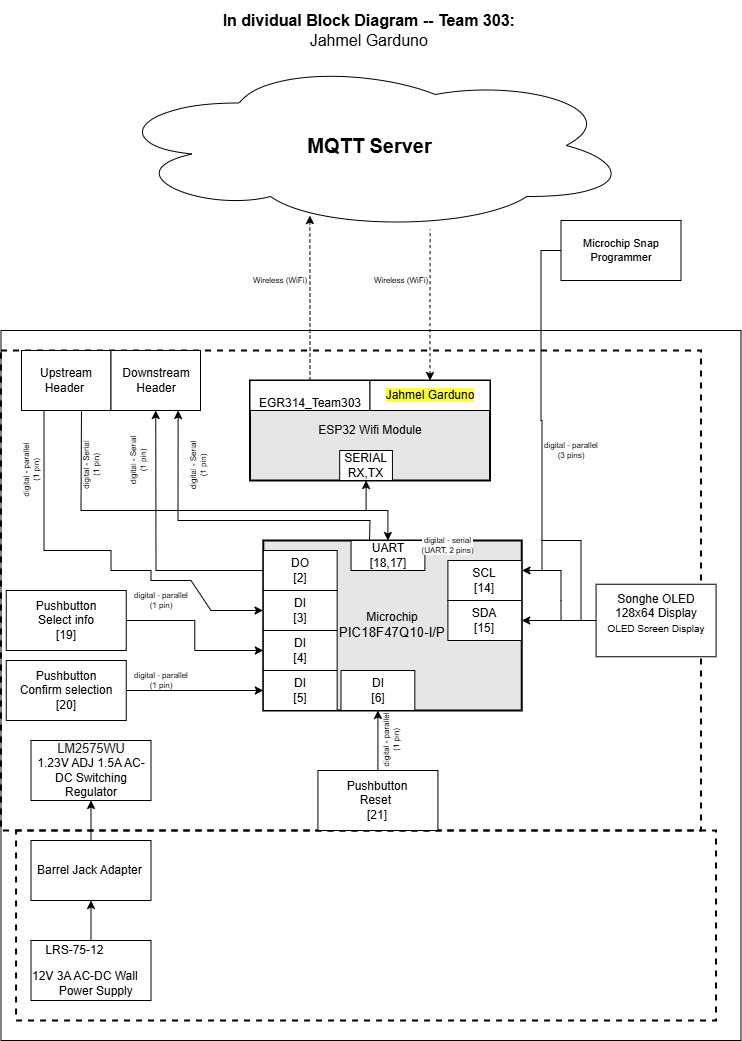

The diagram above was exported from draw.io. Its source (the exported page's mxGraphModel, read from the mxfile embedded in the PNG):
<mxGraphModel dx="2803.5" dy="659" grid="1" gridSize="10" guides="1" tooltips="1" connect="1" arrows="1" fold="1" page="1" pageScale="1.5" pageWidth="1169" pageHeight="827" background="#ffffff" math="0" shadow="0">
  <root>
    <mxCell id="0" style=";html=1;" />
    <mxCell id="1" style=";html=1;" parent="0" />
    <mxCell id="aC57QmPyYTqG6Asludqg-9" value="" style="rounded=0;whiteSpace=wrap;html=1;fontSize=16;" parent="1" vertex="1">
      <mxGeometry x="-20" y="350" width="740" height="710" as="geometry" />
    </mxCell>
    <mxCell id="zSoxXOAhGFOt2usmLHU0-1" value="" style="rounded=0;whiteSpace=wrap;html=1;fillColor=none;dashed=1;strokeWidth=2;" parent="1" vertex="1">
      <mxGeometry x="-20" y="370" width="700" height="480" as="geometry" />
    </mxCell>
    <mxCell id="zSoxXOAhGFOt2usmLHU0-2" value="" style="rounded=0;whiteSpace=wrap;html=1;fillColor=none;dashed=1;strokeWidth=2;" parent="1" vertex="1">
      <mxGeometry x="-4.94" y="850" width="700" height="190" as="geometry" />
    </mxCell>
    <mxCell id="9j5Bc3N9rgv02oG_bQQu-1" value="&lt;b&gt;&lt;font style=&quot;font-size: 20px&quot;&gt;MQTT Server&lt;/font&gt;&lt;/b&gt;" style="ellipse;shape=cloud;whiteSpace=wrap;html=1;" parent="1" vertex="1">
      <mxGeometry x="87.5" y="80" width="523" height="170" as="geometry" />
    </mxCell>
    <mxCell id="a6fdC5Tna3BXhft-Fqqh-38" value="" style="edgeStyle=orthogonalEdgeStyle;rounded=0;orthogonalLoop=1;jettySize=auto;html=1;" parent="1" source="9j5Bc3N9rgv02oG_bQQu-24" target="9j5Bc3N9rgv02oG_bQQu-29" edge="1">
      <mxGeometry relative="1" as="geometry" />
    </mxCell>
    <mxCell id="9j5Bc3N9rgv02oG_bQQu-24" value="Pushbutton&lt;div&gt;Select info&lt;/div&gt;&lt;div&gt;[19]&lt;/div&gt;" style="rounded=0;whiteSpace=wrap;html=1;" parent="1" vertex="1">
      <mxGeometry x="-14.75" y="610" width="120" height="60" as="geometry" />
    </mxCell>
    <mxCell id="9j5Bc3N9rgv02oG_bQQu-47" value="" style="group;strokeWidth=1;" parent="1" vertex="1" connectable="0">
      <mxGeometry x="270" y="560" width="240.03" height="190" as="geometry" />
    </mxCell>
    <mxCell id="9j5Bc3N9rgv02oG_bQQu-6" value="&lt;div&gt;Microchip&lt;/div&gt;&lt;div&gt;&lt;span style=&quot;font-size: 10pt ; font-family: &amp;#34;arial&amp;#34; ; font-style: normal&quot;&gt;PIC18F47Q10-I/P&lt;/span&gt;&lt;/div&gt;" style="rounded=0;whiteSpace=wrap;html=1;strokeWidth=2;fillColor=#E6E6E6;" parent="9j5Bc3N9rgv02oG_bQQu-47" vertex="1">
      <mxGeometry x="-27.68937937399062" width="258.43420749057907" height="170" as="geometry" />
    </mxCell>
    <mxCell id="9j5Bc3N9rgv02oG_bQQu-31" value="SDA&lt;br&gt;&lt;div&gt;[15]&lt;/div&gt;" style="rounded=0;whiteSpace=wrap;html=1;" parent="9j5Bc3N9rgv02oG_bQQu-47" vertex="1">
      <mxGeometry x="156.90648311928015" y="60" width="73.83834499730833" height="40" as="geometry" />
    </mxCell>
    <mxCell id="9j5Bc3N9rgv02oG_bQQu-40" value="&lt;div&gt;UART&lt;/div&gt;&lt;div&gt;[18,17]&lt;/div&gt;" style="rounded=0;whiteSpace=wrap;html=1;" parent="9j5Bc3N9rgv02oG_bQQu-47" vertex="1">
      <mxGeometry x="60.04903406906098" width="73.83834499730833" height="30" as="geometry" />
    </mxCell>
    <mxCell id="aC57QmPyYTqG6Asludqg-1" value="SCL&lt;div&gt;[14]&lt;/div&gt;" style="rounded=0;whiteSpace=wrap;html=1;" parent="9j5Bc3N9rgv02oG_bQQu-47" vertex="1">
      <mxGeometry x="156.90648311928015" y="20" width="73.83834499730833" height="40" as="geometry" />
    </mxCell>
    <mxCell id="a6fdC5Tna3BXhft-Fqqh-5" value="DI&lt;div&gt;[6]&lt;/div&gt;" style="rounded=0;whiteSpace=wrap;html=1;" parent="9j5Bc3N9rgv02oG_bQQu-47" vertex="1">
      <mxGeometry x="50.00062062600938" y="130" width="73.83834499730833" height="40" as="geometry" />
    </mxCell>
    <mxCell id="a6fdC5Tna3BXhft-Fqqh-39" value="&lt;div&gt;DO&lt;/div&gt;&lt;div&gt;[2]&lt;/div&gt;" style="rounded=0;whiteSpace=wrap;html=1;" parent="9j5Bc3N9rgv02oG_bQQu-47" vertex="1">
      <mxGeometry x="-27.68937937399062" y="10" width="73.83834499730833" height="40" as="geometry" />
    </mxCell>
    <mxCell id="_skWGeGQ9FX85H6YMqPT-2" value="Songhe OLED 128x64 Display&lt;br&gt;&lt;div&gt;&lt;font style=&quot;font-size: 10px;&quot;&gt;OLED Screen Display&lt;/font&gt;&lt;/div&gt;&lt;div&gt;&lt;br&gt;&lt;/div&gt;" style="rounded=0;whiteSpace=wrap;html=1;" parent="1" vertex="1">
      <mxGeometry x="575.06" y="603.75" width="120" height="72.5" as="geometry" />
    </mxCell>
    <mxCell id="JOMnKlJys3NHe0t_5HwK-2" value="&lt;div style=&quot;font-size: 8px&quot;&gt;digital - parallel&lt;/div&gt;&lt;div style=&quot;font-size: 8px&quot;&gt;(1 pin)&lt;br&gt;&lt;/div&gt;" style="text;html=1;strokeColor=none;fillColor=none;align=center;verticalAlign=middle;whiteSpace=wrap;rounded=0;fontSize=8;rotation=-90;direction=east;" parent="1" vertex="1">
      <mxGeometry x="340" y="750" width="60" height="20" as="geometry" />
    </mxCell>
    <mxCell id="J8ns3n-xOa6iXa_PQh_Z-11" value="&lt;p style=&quot;line-height: 120%&quot;&gt;&lt;span style=&quot;color: rgba(0, 0, 0, 0.87); font-family: Roboto, -apple-system, BlinkMacSystemFont, Helvetica, Arial, sans-serif; font-size: 12.8px; text-align: left; background-color: rgba(0, 0, 0, 0.035);&quot;&gt;LM2575WU&lt;/span&gt;&lt;br&gt;1.23V ADJ 1.5A AC-DC Switching Regulator&lt;br&gt;&lt;/p&gt;" style="rounded=0;whiteSpace=wrap;html=1;" parent="1" vertex="1">
      <mxGeometry x="10" y="760" width="120" height="60" as="geometry" />
    </mxCell>
    <mxCell id="aC57QmPyYTqG6Asludqg-2" value="&lt;div style=&quot;font-size: 8px;&quot;&gt;digital - serial&lt;br style=&quot;font-size: 8px;&quot;&gt;(UART, 2 pins)&lt;/div&gt;" style="edgeStyle=orthogonalEdgeStyle;rounded=0;orthogonalLoop=1;jettySize=auto;html=1;fontSize=8;startArrow=classic;startFill=1;" parent="1" source="9j5Bc3N9rgv02oG_bQQu-41" target="9j5Bc3N9rgv02oG_bQQu-40" edge="1">
      <mxGeometry x="-0.0013" y="-35" relative="1" as="geometry">
        <mxPoint x="70" as="offset" />
      </mxGeometry>
    </mxCell>
    <mxCell id="aC57QmPyYTqG6Asludqg-6" style="edgeStyle=orthogonalEdgeStyle;rounded=0;orthogonalLoop=1;jettySize=auto;html=1;startArrow=classic;startFill=1;fontSize=8;entryX=0.615;entryY=0.994;entryDx=0;entryDy=0;entryPerimeter=0;endArrow=none;endFill=0;dashed=1;" parent="1" source="9j5Bc3N9rgv02oG_bQQu-49" target="9j5Bc3N9rgv02oG_bQQu-1" edge="1">
      <mxGeometry relative="1" as="geometry">
        <mxPoint x="470" y="290" as="targetPoint" />
      </mxGeometry>
    </mxCell>
    <mxCell id="aC57QmPyYTqG6Asludqg-7" style="edgeStyle=orthogonalEdgeStyle;rounded=0;orthogonalLoop=1;jettySize=auto;html=1;entryX=0.385;entryY=0.912;entryDx=0;entryDy=0;entryPerimeter=0;startArrow=none;startFill=0;fontSize=8;dashed=1;" parent="1" source="9j5Bc3N9rgv02oG_bQQu-42" target="9j5Bc3N9rgv02oG_bQQu-1" edge="1">
      <mxGeometry relative="1" as="geometry" />
    </mxCell>
    <mxCell id="aC57QmPyYTqG6Asludqg-8" value="&lt;div style=&quot;font-size: 16px&quot;&gt;&lt;b style=&quot;font-size: 16px&quot;&gt;In dividual Block Diagram -- Team 303:&amp;nbsp;&lt;/b&gt;&lt;/div&gt;&lt;div style=&quot;font-size: 16px&quot;&gt;Jahmel Garduno&amp;nbsp;&lt;br style=&quot;font-size: 16px&quot;&gt;&lt;/div&gt;" style="text;html=1;strokeColor=none;fillColor=none;align=center;verticalAlign=middle;whiteSpace=wrap;rounded=0;fontSize=16;" parent="1" vertex="1">
      <mxGeometry x="20" y="20" width="660" height="60" as="geometry" />
    </mxCell>
    <mxCell id="aC57QmPyYTqG6Asludqg-13" style="edgeStyle=orthogonalEdgeStyle;rounded=0;orthogonalLoop=1;jettySize=auto;html=1;startArrow=none;startFill=0;endArrow=classic;fontSize=11;strokeWidth=1;sketch=0;" parent="1" source="aC57QmPyYTqG6Asludqg-10" edge="1">
      <mxGeometry relative="1" as="geometry">
        <mxPoint x="501" y="590" as="targetPoint" />
        <Array as="points">
          <mxPoint x="520" y="270" />
          <mxPoint x="520" y="440" />
          <mxPoint x="521" y="440" />
          <mxPoint x="521" y="590" />
        </Array>
      </mxGeometry>
    </mxCell>
    <mxCell id="aC57QmPyYTqG6Asludqg-10" value="Microchip Snap Programmer" style="rounded=0;whiteSpace=wrap;html=1;fontSize=11;" parent="1" vertex="1">
      <mxGeometry x="540" y="240" width="120" height="60" as="geometry" />
    </mxCell>
    <mxCell id="qvk3YT8bBgQgHgqkpW-t-2" value="&lt;div style=&quot;font-size: 8px&quot;&gt;digital - parallel&lt;br&gt;&lt;/div&gt;&lt;div style=&quot;font-size: 8px&quot;&gt;(3 pins)&lt;/div&gt;" style="text;html=1;strokeColor=none;fillColor=none;align=center;verticalAlign=middle;whiteSpace=wrap;rounded=0;fontSize=8;rotation=0;" parent="1" vertex="1">
      <mxGeometry x="520" y="460" width="60" height="20" as="geometry" />
    </mxCell>
    <mxCell id="qvk3YT8bBgQgHgqkpW-t-4" value="&lt;div style=&quot;font-size: 8px&quot;&gt;Wireless (WiFi)&lt;/div&gt;" style="text;html=1;strokeColor=none;fillColor=none;align=center;verticalAlign=middle;whiteSpace=wrap;rounded=0;fontSize=8;rotation=0;" parent="1" vertex="1">
      <mxGeometry x="229" y="290" width="60" height="20" as="geometry" />
    </mxCell>
    <mxCell id="Jm0UklxG5w7mDhQz4Tn1-1" value="&lt;div style=&quot;font-size: 8px&quot;&gt;Wireless (WiFi)&lt;/div&gt;" style="text;html=1;strokeColor=none;fillColor=none;align=center;verticalAlign=middle;whiteSpace=wrap;rounded=0;fontSize=8;rotation=0;" parent="1" vertex="1">
      <mxGeometry x="350" y="290" width="60" height="20" as="geometry" />
    </mxCell>
    <mxCell id="9j5Bc3N9rgv02oG_bQQu-5" value="ESP32 Wifi Module" style="rounded=0;whiteSpace=wrap;html=1;strokeWidth=2;fillColor=#E6E6E6;" parent="1" vertex="1">
      <mxGeometry x="229" y="400" width="240" height="100" as="geometry" />
    </mxCell>
    <mxCell id="9j5Bc3N9rgv02oG_bQQu-41" value="&lt;div&gt;SERIAL&lt;/div&gt;RX,TX" style="rounded=0;whiteSpace=wrap;html=1;" parent="1" vertex="1">
      <mxGeometry x="318.6788990825688" y="470" width="52.75229357798166" height="30" as="geometry" />
    </mxCell>
    <mxCell id="9j5Bc3N9rgv02oG_bQQu-42" value="&lt;div&gt;&lt;br&gt;&lt;/div&gt;EGR314_Team303" style="rounded=0;whiteSpace=wrap;html=1;" parent="1" vertex="1">
      <mxGeometry x="229" y="400" width="120" height="30" as="geometry" />
    </mxCell>
    <mxCell id="9j5Bc3N9rgv02oG_bQQu-49" value="&lt;div&gt;&lt;span style=&quot;background-color: light-dark(rgb(255, 255, 51), rgb(255, 255, 255));&quot;&gt;Jahmel Garduno&lt;/span&gt;&lt;/div&gt;" style="rounded=0;whiteSpace=wrap;html=1;" parent="1" vertex="1">
      <mxGeometry x="349" y="400" width="120" height="30" as="geometry" />
    </mxCell>
    <mxCell id="a6fdC5Tna3BXhft-Fqqh-37" value="" style="edgeStyle=orthogonalEdgeStyle;rounded=0;orthogonalLoop=1;jettySize=auto;html=1;" parent="1" source="a6fdC5Tna3BXhft-Fqqh-3" target="a6fdC5Tna3BXhft-Fqqh-4" edge="1">
      <mxGeometry relative="1" as="geometry" />
    </mxCell>
    <mxCell id="a6fdC5Tna3BXhft-Fqqh-3" value="Pushbutton&lt;div&gt;Confirm selection&lt;/div&gt;&lt;div&gt;[20]&lt;/div&gt;" style="rounded=0;whiteSpace=wrap;html=1;" parent="1" vertex="1">
      <mxGeometry x="-14.75" y="680" width="120" height="60" as="geometry" />
    </mxCell>
    <mxCell id="a6fdC5Tna3BXhft-Fqqh-36" value="" style="edgeStyle=orthogonalEdgeStyle;rounded=0;orthogonalLoop=1;jettySize=auto;html=1;" parent="1" source="a6fdC5Tna3BXhft-Fqqh-8" target="a6fdC5Tna3BXhft-Fqqh-5" edge="1">
      <mxGeometry relative="1" as="geometry" />
    </mxCell>
    <mxCell id="a6fdC5Tna3BXhft-Fqqh-8" value="Pushbutton&lt;div&gt;Reset&amp;nbsp;&lt;/div&gt;&lt;div&gt;[21]&lt;/div&gt;" style="rounded=0;whiteSpace=wrap;html=1;" parent="1" vertex="1">
      <mxGeometry x="296.92" y="790" width="120" height="60" as="geometry" />
    </mxCell>
    <mxCell id="a6fdC5Tna3BXhft-Fqqh-10" value="&lt;div style=&quot;font-size: 8px&quot;&gt;digital - parallel&lt;/div&gt;&lt;div style=&quot;font-size: 8px&quot;&gt;(1 pin)&lt;br&gt;&lt;/div&gt;" style="text;html=1;strokeColor=none;fillColor=none;align=center;verticalAlign=middle;whiteSpace=wrap;rounded=0;fontSize=8;rotation=0;" parent="1" vertex="1">
      <mxGeometry x="110" y="610" width="60" height="20" as="geometry" />
    </mxCell>
    <mxCell id="a6fdC5Tna3BXhft-Fqqh-11" value="&lt;div style=&quot;font-size: 8px&quot;&gt;digital - parallel&lt;/div&gt;&lt;div style=&quot;font-size: 8px&quot;&gt;(1 pin)&lt;br&gt;&lt;/div&gt;" style="text;html=1;strokeColor=none;fillColor=none;align=center;verticalAlign=middle;whiteSpace=wrap;rounded=0;fontSize=8;rotation=0;" parent="1" vertex="1">
      <mxGeometry x="110" y="690" width="60" height="20" as="geometry" />
    </mxCell>
    <mxCell id="a6fdC5Tna3BXhft-Fqqh-13" value="" style="endArrow=classic;html=1;rounded=0;entryX=1;entryY=0.5;entryDx=0;entryDy=0;exitX=0;exitY=0.5;exitDx=0;exitDy=0;" parent="1" source="_skWGeGQ9FX85H6YMqPT-2" target="9j5Bc3N9rgv02oG_bQQu-31" edge="1">
      <mxGeometry width="50" height="50" relative="1" as="geometry">
        <mxPoint x="330" y="500" as="sourcePoint" />
        <mxPoint x="280" y="550" as="targetPoint" />
      </mxGeometry>
    </mxCell>
    <mxCell id="a6fdC5Tna3BXhft-Fqqh-19" value="" style="endArrow=none;html=1;rounded=0;" parent="1" edge="1">
      <mxGeometry width="50" height="50" relative="1" as="geometry">
        <mxPoint x="540" y="640" as="sourcePoint" />
        <mxPoint x="520" y="590" as="targetPoint" />
        <Array as="points">
          <mxPoint x="540" y="620" />
          <mxPoint x="540" y="590" />
        </Array>
      </mxGeometry>
    </mxCell>
    <mxCell id="a6fdC5Tna3BXhft-Fqqh-20" value="" style="endArrow=none;html=1;rounded=0;" parent="1" edge="1">
      <mxGeometry width="50" height="50" relative="1" as="geometry">
        <mxPoint x="520" y="560" as="sourcePoint" />
        <mxPoint x="560" y="640" as="targetPoint" />
        <Array as="points">
          <mxPoint x="560" y="560" />
        </Array>
      </mxGeometry>
    </mxCell>
    <mxCell id="a6fdC5Tna3BXhft-Fqqh-25" value="" style="edgeStyle=orthogonalEdgeStyle;rounded=0;orthogonalLoop=1;jettySize=auto;html=1;" parent="1" source="a6fdC5Tna3BXhft-Fqqh-22" target="a6fdC5Tna3BXhft-Fqqh-24" edge="1">
      <mxGeometry relative="1" as="geometry" />
    </mxCell>
    <mxCell id="a6fdC5Tna3BXhft-Fqqh-22" value="&lt;p style=&quot;text-align: left; line-height: 120%;&quot;&gt;&lt;span style=&quot;background-color: transparent; color: light-dark(rgb(0, 0, 0), rgb(255, 255, 255));&quot;&gt;&amp;nbsp; &amp;nbsp; LRS-75-12&lt;/span&gt;&lt;/p&gt;&lt;p style=&quot;text-align: left; line-height: 120%;&quot;&gt;&lt;span style=&quot;background-color: transparent; color: light-dark(rgb(0, 0, 0), rgb(255, 255, 255));&quot;&gt;12V 3A AC-DC Wall&amp;nbsp; &amp;nbsp; &amp;nbsp; &amp;nbsp; &amp;nbsp; &amp;nbsp; Power Supply&amp;nbsp;&lt;/span&gt;&lt;span style=&quot;background-color: transparent; color: light-dark(rgb(0, 0, 0), rgb(255, 255, 255));&quot;&gt;&amp;nbsp;&lt;/span&gt;&lt;/p&gt;" style="rounded=0;whiteSpace=wrap;html=1;" parent="1" vertex="1">
      <mxGeometry x="10" y="960" width="120" height="60" as="geometry" />
    </mxCell>
    <mxCell id="a6fdC5Tna3BXhft-Fqqh-26" value="" style="edgeStyle=orthogonalEdgeStyle;rounded=0;orthogonalLoop=1;jettySize=auto;html=1;" parent="1" source="a6fdC5Tna3BXhft-Fqqh-24" target="J8ns3n-xOa6iXa_PQh_Z-11" edge="1">
      <mxGeometry relative="1" as="geometry" />
    </mxCell>
    <mxCell id="a6fdC5Tna3BXhft-Fqqh-24" value="Barrel Jack Adapter&amp;nbsp;" style="rounded=0;whiteSpace=wrap;html=1;strokeColor=light-dark(#000000,#FFFFFF);" parent="1" vertex="1">
      <mxGeometry x="10" y="860" width="120" height="60" as="geometry" />
    </mxCell>
    <mxCell id="a6fdC5Tna3BXhft-Fqqh-29" value="Upstream Header&amp;nbsp;" style="rounded=0;whiteSpace=wrap;html=1;" parent="1" vertex="1">
      <mxGeometry x="0.5" y="370" width="89.5" height="60" as="geometry" />
    </mxCell>
    <mxCell id="a6fdC5Tna3BXhft-Fqqh-30" value="Downstream Header" style="rounded=0;whiteSpace=wrap;html=1;" parent="1" vertex="1">
      <mxGeometry x="90" y="370" width="89.5" height="60" as="geometry" />
    </mxCell>
    <mxCell id="a6fdC5Tna3BXhft-Fqqh-34" value="&lt;div style=&quot;font-size: 8px&quot;&gt;digital - parallel&lt;/div&gt;&lt;div style=&quot;font-size: 8px&quot;&gt;(1 pin)&lt;br&gt;&lt;/div&gt;" style="text;html=1;strokeColor=none;fillColor=none;align=center;verticalAlign=middle;whiteSpace=wrap;rounded=0;fontSize=8;rotation=-90;direction=east;" parent="1" vertex="1">
      <mxGeometry x="-20" y="480" width="60" height="20" as="geometry" />
    </mxCell>
    <mxCell id="a6fdC5Tna3BXhft-Fqqh-35" value="" style="endArrow=none;html=1;rounded=0;exitX=0.67;exitY=1.013;exitDx=0;exitDy=0;exitPerimeter=0;" parent="1" source="a6fdC5Tna3BXhft-Fqqh-29" edge="1">
      <mxGeometry width="50" height="50" relative="1" as="geometry">
        <mxPoint x="280" y="680" as="sourcePoint" />
        <mxPoint x="350" y="530" as="targetPoint" />
        <Array as="points">
          <mxPoint x="60" y="530" />
        </Array>
      </mxGeometry>
    </mxCell>
    <mxCell id="a6fdC5Tna3BXhft-Fqqh-4" value="&lt;div&gt;DI&lt;/div&gt;&lt;div&gt;[5]&lt;/div&gt;" style="rounded=0;whiteSpace=wrap;html=1;" parent="1" vertex="1">
      <mxGeometry x="242.31062062600938" y="690" width="73.83834499730833" height="40" as="geometry" />
    </mxCell>
    <mxCell id="9j5Bc3N9rgv02oG_bQQu-29" value="&lt;div&gt;&lt;br&gt;&lt;/div&gt;&lt;div&gt;DI&lt;/div&gt;&lt;div&gt;[4]&lt;/div&gt;&lt;div&gt;&lt;br&gt;&lt;/div&gt;" style="rounded=0;whiteSpace=wrap;html=1;" parent="1" vertex="1">
      <mxGeometry x="242.31062062600938" y="650" width="73.83834499730833" height="40" as="geometry" />
    </mxCell>
    <mxCell id="a6fdC5Tna3BXhft-Fqqh-31" value="&lt;div&gt;&lt;br&gt;&lt;/div&gt;&lt;div&gt;DI&lt;/div&gt;&lt;div&gt;[3]&lt;/div&gt;&lt;div&gt;&lt;br&gt;&lt;/div&gt;" style="rounded=0;whiteSpace=wrap;html=1;" parent="1" vertex="1">
      <mxGeometry x="242.31062062600938" y="610" width="73.83834499730833" height="40" as="geometry" />
    </mxCell>
    <mxCell id="a6fdC5Tna3BXhft-Fqqh-42" value="" style="endArrow=classic;html=1;rounded=0;entryX=0.75;entryY=1;entryDx=0;entryDy=0;exitX=0.25;exitY=0;exitDx=0;exitDy=0;" parent="1" source="9j5Bc3N9rgv02oG_bQQu-40" target="a6fdC5Tna3BXhft-Fqqh-30" edge="1">
      <mxGeometry width="50" height="50" relative="1" as="geometry">
        <mxPoint x="280" y="680" as="sourcePoint" />
        <mxPoint x="330" y="630" as="targetPoint" />
        <Array as="points">
          <mxPoint x="349" y="540" />
          <mxPoint x="157" y="540" />
        </Array>
      </mxGeometry>
    </mxCell>
    <mxCell id="a6fdC5Tna3BXhft-Fqqh-44" value="" style="endArrow=classic;html=1;rounded=0;exitX=0;exitY=0.5;exitDx=0;exitDy=0;entryX=0.5;entryY=1;entryDx=0;entryDy=0;" parent="1" source="a6fdC5Tna3BXhft-Fqqh-39" target="a6fdC5Tna3BXhft-Fqqh-30" edge="1">
      <mxGeometry width="50" height="50" relative="1" as="geometry">
        <mxPoint x="280" y="680" as="sourcePoint" />
        <mxPoint x="110" y="440" as="targetPoint" />
        <Array as="points">
          <mxPoint x="135" y="590" />
        </Array>
      </mxGeometry>
    </mxCell>
    <mxCell id="a6fdC5Tna3BXhft-Fqqh-46" value="" style="endArrow=classic;html=1;rounded=0;exitX=0.25;exitY=1;exitDx=0;exitDy=0;entryX=0;entryY=0.5;entryDx=0;entryDy=0;" parent="1" edge="1">
      <mxGeometry width="50" height="50" relative="1" as="geometry">
        <mxPoint x="23" y="430" as="sourcePoint" />
        <mxPoint x="242" y="630" as="targetPoint" />
        <Array as="points">
          <mxPoint x="23" y="570" />
          <mxPoint x="90" y="570" />
          <mxPoint x="90" y="590" />
          <mxPoint x="130" y="590" />
          <mxPoint x="130" y="600" />
          <mxPoint x="170" y="600" />
          <mxPoint x="190" y="630" />
        </Array>
      </mxGeometry>
    </mxCell>
    <mxCell id="a6fdC5Tna3BXhft-Fqqh-47" value="&lt;div style=&quot;font-size: 8px&quot;&gt;digital - Serial&lt;/div&gt;&lt;div style=&quot;font-size: 8px&quot;&gt;(1 pin)&lt;br&gt;&lt;/div&gt;" style="text;html=1;strokeColor=none;fillColor=none;align=center;verticalAlign=middle;whiteSpace=wrap;rounded=0;fontSize=8;rotation=-90;" parent="1" vertex="1">
      <mxGeometry x="87.5" y="470" width="60" height="20" as="geometry" />
    </mxCell>
    <mxCell id="a6fdC5Tna3BXhft-Fqqh-48" value="&lt;div style=&quot;font-size: 8px&quot;&gt;digital - Serial&lt;/div&gt;&lt;div style=&quot;font-size: 8px&quot;&gt;(1 pin)&lt;br&gt;&lt;/div&gt;" style="text;html=1;strokeColor=none;fillColor=none;align=center;verticalAlign=middle;whiteSpace=wrap;rounded=0;fontSize=8;rotation=-90;" parent="1" vertex="1">
      <mxGeometry x="40" y="475" width="60" height="20" as="geometry" />
    </mxCell>
    <mxCell id="a6fdC5Tna3BXhft-Fqqh-49" value="&lt;div style=&quot;font-size: 8px&quot;&gt;digital - Serial&lt;/div&gt;&lt;div style=&quot;font-size: 8px&quot;&gt;(1 pin)&lt;br&gt;&lt;/div&gt;" style="text;html=1;strokeColor=none;fillColor=none;align=center;verticalAlign=middle;whiteSpace=wrap;rounded=0;fontSize=8;rotation=-90;" parent="1" vertex="1">
      <mxGeometry x="147.5" y="475" width="60" height="20" as="geometry" />
    </mxCell>
  </root>
</mxGraphModel>